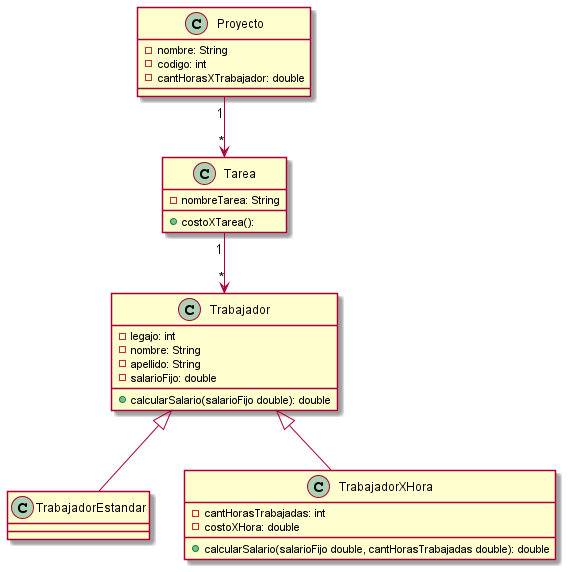

The diagram above was rendered by PlantUML. Its source (embedded in the PNG):
@startuml
class Proyecto {
    - nombre: String
    - codigo: int
    - cantHorasXTrabajador: double
}

class Tarea {
    - nombreTarea: String
    + costoXTarea():
}

class Trabajador {
    - legajo: int
    - nombre: String
    - apellido: String
    - salarioFijo: double
    + calcularSalario(salarioFijo double): double
}

class TrabajadorEstandar {
}

class TrabajadorXHora {
    - cantHorasTrabajadas: int
    - costoXHora: double
    + calcularSalario(salarioFijo double, cantHorasTrabajadas double): double
}

Proyecto "1" -down-> "*" Tarea
Tarea "1" -down-> "*" Trabajador
TrabajadorEstandar -up-|> Trabajador
TrabajadorXHora -up-|> Trabajador


@enduml